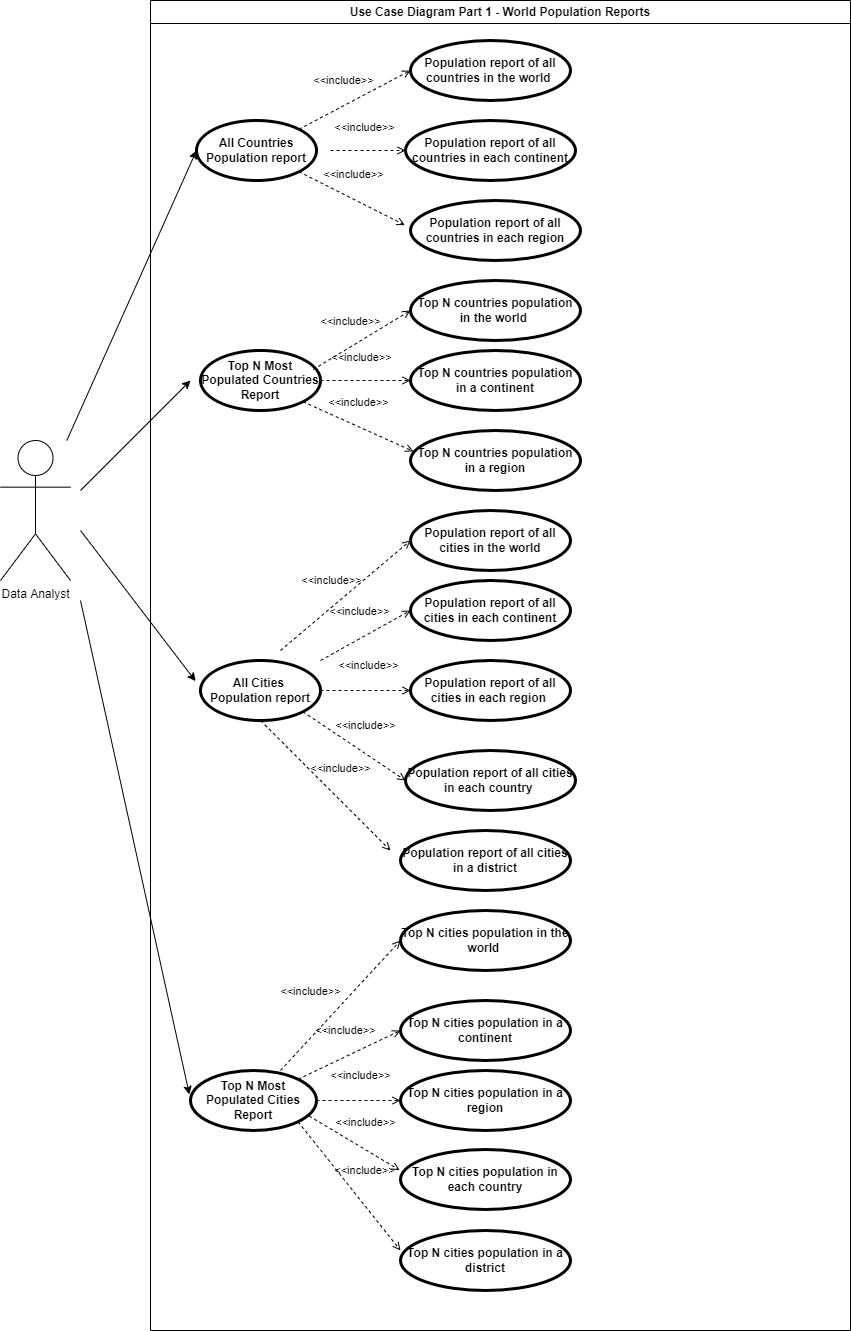

The diagram above was exported from draw.io. Its source (the exported page's mxGraphModel, read from the mxfile embedded in the PNG):
<mxGraphModel dx="678" dy="465" grid="1" gridSize="10" guides="1" tooltips="1" connect="1" arrows="1" fold="1" page="1" pageScale="1" pageWidth="827" pageHeight="1169" math="0" shadow="0">
  <root>
    <mxCell id="0" />
    <mxCell id="1" parent="0" />
    <mxCell id="2" value="Use Case Diagram Part 1 - World Population Reports" style="swimlane;whiteSpace=wrap;html=1;" parent="1" vertex="1">
      <mxGeometry x="180" y="20" width="700" height="1330" as="geometry" />
    </mxCell>
    <mxCell id="5" value="All Countries Population report" style="shape=ellipse;html=1;strokeWidth=3;fontStyle=1;whiteSpace=wrap;align=center;perimeter=ellipsePerimeter;" parent="2" vertex="1">
      <mxGeometry x="46" y="120" width="120" height="60" as="geometry" />
    </mxCell>
    <mxCell id="7" value="&lt;b&gt;Top N Most Populated Countries Report&lt;/b&gt;" style="shape=ellipse;html=1;strokeWidth=3;fontStyle=1;whiteSpace=wrap;align=center;perimeter=ellipsePerimeter;" parent="2" vertex="1">
      <mxGeometry x="50" y="350" width="120" height="60" as="geometry" />
    </mxCell>
    <mxCell id="8" value="&lt;b&gt;Top N Most Populated Cities Report&lt;/b&gt;" style="shape=ellipse;html=1;strokeWidth=3;fontStyle=1;whiteSpace=wrap;align=center;perimeter=ellipsePerimeter;" parent="2" vertex="1">
      <mxGeometry x="40" y="1070" width="126" height="60" as="geometry" />
    </mxCell>
    <mxCell id="9" value="All Cities &lt;br&gt;Population report" style="shape=ellipse;html=1;strokeWidth=3;fontStyle=1;whiteSpace=wrap;align=center;perimeter=ellipsePerimeter;" parent="2" vertex="1">
      <mxGeometry x="50" y="660" width="120" height="60" as="geometry" />
    </mxCell>
    <mxCell id="20" value="Population report of all countries in the world&amp;nbsp;" style="shape=ellipse;html=1;strokeWidth=3;fontStyle=1;whiteSpace=wrap;align=center;perimeter=ellipsePerimeter;" parent="2" vertex="1">
      <mxGeometry x="260" y="40" width="160" height="60" as="geometry" />
    </mxCell>
    <mxCell id="21" value="Population report of all countries in each continent" style="shape=ellipse;html=1;strokeWidth=3;fontStyle=1;whiteSpace=wrap;align=center;perimeter=ellipsePerimeter;" parent="2" vertex="1">
      <mxGeometry x="255" y="120" width="170" height="60" as="geometry" />
    </mxCell>
    <mxCell id="22" value="Population report of all countries in each region" style="shape=ellipse;html=1;strokeWidth=3;fontStyle=1;whiteSpace=wrap;align=center;perimeter=ellipsePerimeter;" parent="2" vertex="1">
      <mxGeometry x="260" y="200" width="170" height="60" as="geometry" />
    </mxCell>
    <mxCell id="32" value="Top N countries population in the world&amp;nbsp;" style="shape=ellipse;html=1;strokeWidth=3;fontStyle=1;whiteSpace=wrap;align=center;perimeter=ellipsePerimeter;" parent="2" vertex="1">
      <mxGeometry x="260" y="280" width="170" height="60" as="geometry" />
    </mxCell>
    <mxCell id="34" value="Top N countries population in a continent" style="shape=ellipse;html=1;strokeWidth=3;fontStyle=1;whiteSpace=wrap;align=center;perimeter=ellipsePerimeter;" parent="2" vertex="1">
      <mxGeometry x="260" y="350" width="170" height="60" as="geometry" />
    </mxCell>
    <mxCell id="35" value="Top N countries population in a region" style="shape=ellipse;html=1;strokeWidth=3;fontStyle=1;whiteSpace=wrap;align=center;perimeter=ellipsePerimeter;" parent="2" vertex="1">
      <mxGeometry x="260" y="430" width="170" height="60" as="geometry" />
    </mxCell>
    <mxCell id="40" value="&amp;lt;&amp;lt;include&amp;gt;&amp;gt;" style="edgeStyle=none;html=1;endArrow=open;verticalAlign=bottom;dashed=1;labelBackgroundColor=none;rounded=0;entryX=-0.033;entryY=0.41;entryDx=0;entryDy=0;entryPerimeter=0;" parent="2" source="5" target="22" edge="1">
      <mxGeometry x="-0.0847" y="14" width="160" relative="1" as="geometry">
        <mxPoint x="172.7644496856674" y="138.95717555149713" as="sourcePoint" />
        <mxPoint x="270" y="80" as="targetPoint" />
        <mxPoint as="offset" />
      </mxGeometry>
    </mxCell>
    <mxCell id="43" value="&amp;lt;&amp;lt;include&amp;gt;&amp;gt;" style="edgeStyle=none;html=1;endArrow=open;verticalAlign=bottom;dashed=1;labelBackgroundColor=none;rounded=0;exitX=1;exitY=0;exitDx=0;exitDy=0;" parent="2" edge="1">
      <mxGeometry x="-0.0847" y="14" width="160" relative="1" as="geometry">
        <mxPoint x="162.7644496856674" y="368.95717555149713" as="sourcePoint" />
        <mxPoint x="260" y="310" as="targetPoint" />
        <mxPoint as="offset" />
      </mxGeometry>
    </mxCell>
    <mxCell id="42" value="&amp;lt;&amp;lt;include&amp;gt;&amp;gt;" style="edgeStyle=none;html=1;endArrow=open;verticalAlign=bottom;dashed=1;labelBackgroundColor=none;rounded=0;" parent="2" source="7" edge="1">
      <mxGeometry x="-0.0847" y="14" width="160" relative="1" as="geometry">
        <mxPoint x="162.7644496856674" y="429.99717555149715" as="sourcePoint" />
        <mxPoint x="260" y="380" as="targetPoint" />
        <mxPoint as="offset" />
      </mxGeometry>
    </mxCell>
    <mxCell id="41" value="&amp;lt;&amp;lt;include&amp;gt;&amp;gt;" style="edgeStyle=none;html=1;endArrow=open;verticalAlign=bottom;dashed=1;labelBackgroundColor=none;rounded=0;exitX=1;exitY=1;exitDx=0;exitDy=0;entryX=0.017;entryY=0.348;entryDx=0;entryDy=0;entryPerimeter=0;" parent="2" source="7" target="35" edge="1">
      <mxGeometry x="-0.0847" y="14" width="160" relative="1" as="geometry">
        <mxPoint x="182.7644496856674" y="148.95717555149713" as="sourcePoint" />
        <mxPoint x="280" y="90" as="targetPoint" />
        <mxPoint as="offset" />
      </mxGeometry>
    </mxCell>
    <mxCell id="44" value="Population report of all cities in the world" style="shape=ellipse;html=1;strokeWidth=3;fontStyle=1;whiteSpace=wrap;align=center;perimeter=ellipsePerimeter;" parent="2" vertex="1">
      <mxGeometry x="260" y="510" width="160" height="60" as="geometry" />
    </mxCell>
    <mxCell id="45" value="Population report of all cities in each continent" style="shape=ellipse;html=1;strokeWidth=3;fontStyle=1;whiteSpace=wrap;align=center;perimeter=ellipsePerimeter;" parent="2" vertex="1">
      <mxGeometry x="260" y="580" width="160" height="60" as="geometry" />
    </mxCell>
    <mxCell id="46" value="Population report of all cities in each region&amp;nbsp;" style="shape=ellipse;html=1;strokeWidth=3;fontStyle=1;whiteSpace=wrap;align=center;perimeter=ellipsePerimeter;" parent="2" vertex="1">
      <mxGeometry x="260" y="660" width="160" height="60" as="geometry" />
    </mxCell>
    <mxCell id="47" value="Population report of all cities in each country&amp;nbsp;" style="shape=ellipse;html=1;strokeWidth=3;fontStyle=1;whiteSpace=wrap;align=center;perimeter=ellipsePerimeter;" parent="2" vertex="1">
      <mxGeometry x="255" y="750" width="170" height="60" as="geometry" />
    </mxCell>
    <mxCell id="48" value="Population report of all cities in a district" style="shape=ellipse;html=1;strokeWidth=3;fontStyle=1;whiteSpace=wrap;align=center;perimeter=ellipsePerimeter;" parent="2" vertex="1">
      <mxGeometry x="250" y="830" width="170" height="60" as="geometry" />
    </mxCell>
    <mxCell id="51" value="&amp;lt;&amp;lt;include&amp;gt;&amp;gt;" style="edgeStyle=none;html=1;endArrow=open;verticalAlign=bottom;dashed=1;labelBackgroundColor=none;rounded=0;entryX=0;entryY=0.5;entryDx=0;entryDy=0;exitX=1;exitY=0.5;exitDx=0;exitDy=0;" parent="2" source="9" target="46" edge="1">
      <mxGeometry x="0.0566" y="16" width="160" relative="1" as="geometry">
        <mxPoint x="180" y="670" as="sourcePoint" />
        <mxPoint x="270.0000000000007" y="620" as="targetPoint" />
        <mxPoint as="offset" />
      </mxGeometry>
    </mxCell>
    <mxCell id="52" value="&amp;lt;&amp;lt;include&amp;gt;&amp;gt;" style="edgeStyle=none;html=1;endArrow=open;verticalAlign=bottom;dashed=1;labelBackgroundColor=none;rounded=0;entryX=0;entryY=0.5;entryDx=0;entryDy=0;exitX=1;exitY=1;exitDx=0;exitDy=0;" parent="2" source="9" target="47" edge="1">
      <mxGeometry x="0.0566" y="16" width="160" relative="1" as="geometry">
        <mxPoint x="180" y="670" as="sourcePoint" />
        <mxPoint x="270.0000000000007" y="620" as="targetPoint" />
        <mxPoint as="offset" />
      </mxGeometry>
    </mxCell>
    <mxCell id="59" value="Top N cities population in the world&amp;nbsp;" style="shape=ellipse;html=1;strokeWidth=3;fontStyle=1;whiteSpace=wrap;align=center;perimeter=ellipsePerimeter;" parent="2" vertex="1">
      <mxGeometry x="250" y="910" width="170" height="60" as="geometry" />
    </mxCell>
    <mxCell id="60" value="Top N cities population in a continent" style="shape=ellipse;html=1;strokeWidth=3;fontStyle=1;whiteSpace=wrap;align=center;perimeter=ellipsePerimeter;" parent="2" vertex="1">
      <mxGeometry x="250" y="1000" width="170" height="60" as="geometry" />
    </mxCell>
    <mxCell id="61" value="Top N cities population in a region" style="shape=ellipse;html=1;strokeWidth=3;fontStyle=1;whiteSpace=wrap;align=center;perimeter=ellipsePerimeter;" parent="2" vertex="1">
      <mxGeometry x="250" y="1070" width="170" height="60" as="geometry" />
    </mxCell>
    <mxCell id="62" value="Top N cities population in each country" style="shape=ellipse;html=1;strokeWidth=3;fontStyle=1;whiteSpace=wrap;align=center;perimeter=ellipsePerimeter;" parent="2" vertex="1">
      <mxGeometry x="250" y="1149" width="170" height="60" as="geometry" />
    </mxCell>
    <mxCell id="63" value="Top N cities population in a district" style="shape=ellipse;html=1;strokeWidth=3;fontStyle=1;whiteSpace=wrap;align=center;perimeter=ellipsePerimeter;" parent="2" vertex="1">
      <mxGeometry x="250" y="1230" width="170" height="60" as="geometry" />
    </mxCell>
    <mxCell id="65" value="&amp;lt;&amp;lt;include&amp;gt;&amp;gt;" style="edgeStyle=none;html=1;endArrow=open;verticalAlign=bottom;dashed=1;labelBackgroundColor=none;rounded=0;entryX=-0.005;entryY=0.344;entryDx=0;entryDy=0;exitX=0.942;exitY=0.759;exitDx=0;exitDy=0;entryPerimeter=0;exitPerimeter=0;" parent="2" source="8" target="62" edge="1">
      <mxGeometry x="0.0566" y="16" width="160" relative="1" as="geometry">
        <mxPoint x="130" y="1070" as="sourcePoint" />
        <mxPoint x="260" y="950" as="targetPoint" />
        <mxPoint as="offset" />
      </mxGeometry>
    </mxCell>
    <mxCell id="64" value="&amp;lt;&amp;lt;include&amp;gt;&amp;gt;" style="edgeStyle=none;html=1;endArrow=open;verticalAlign=bottom;dashed=1;labelBackgroundColor=none;rounded=0;entryX=0;entryY=0.5;entryDx=0;entryDy=0;exitX=1;exitY=0;exitDx=0;exitDy=0;" parent="2" source="8" target="60" edge="1">
      <mxGeometry x="0.0566" y="16" width="160" relative="1" as="geometry">
        <mxPoint x="120" y="1060" as="sourcePoint" />
        <mxPoint x="250" y="860" as="targetPoint" />
        <mxPoint as="offset" />
      </mxGeometry>
    </mxCell>
    <mxCell id="67" value="&amp;lt;&amp;lt;include&amp;gt;&amp;gt;" style="edgeStyle=none;html=1;endArrow=open;verticalAlign=bottom;dashed=1;labelBackgroundColor=none;rounded=0;entryX=0;entryY=0.333;entryDx=0;entryDy=0;entryPerimeter=0;exitX=1;exitY=1;exitDx=0;exitDy=0;" parent="2" source="8" target="63" edge="1">
      <mxGeometry x="0.0566" y="16" width="160" relative="1" as="geometry">
        <mxPoint x="169" y="1100" as="sourcePoint" />
        <mxPoint x="259.1500000000001" y="1179.64" as="targetPoint" />
        <mxPoint as="offset" />
        <Array as="points" />
      </mxGeometry>
    </mxCell>
    <mxCell id="68" value="&amp;lt;&amp;lt;include&amp;gt;&amp;gt;" style="edgeStyle=none;html=1;endArrow=open;verticalAlign=bottom;dashed=1;labelBackgroundColor=none;rounded=0;entryX=0;entryY=0.5;entryDx=0;entryDy=0;" parent="2" source="8" target="61" edge="1">
      <mxGeometry x="0.0566" y="16" width="160" relative="1" as="geometry">
        <mxPoint x="157.81053876987994" y="1131.0873123622964" as="sourcePoint" />
        <mxPoint x="260" y="1259.98" as="targetPoint" />
        <mxPoint as="offset" />
        <Array as="points" />
      </mxGeometry>
    </mxCell>
    <mxCell id="4" value="Data Analyst" style="shape=umlActor;html=1;verticalLabelPosition=bottom;verticalAlign=top;align=center;" parent="1" vertex="1">
      <mxGeometry x="30" y="460" width="70" height="140" as="geometry" />
    </mxCell>
    <mxCell id="27" value="" style="endArrow=classic;html=1;rounded=0;entryX=0;entryY=0.5;entryDx=0;entryDy=0;" parent="1" source="4" target="5" edge="1">
      <mxGeometry width="50" height="50" relative="1" as="geometry">
        <mxPoint x="140" y="220" as="sourcePoint" />
        <mxPoint x="150" y="50" as="targetPoint" />
      </mxGeometry>
    </mxCell>
    <mxCell id="38" value="&amp;lt;&amp;lt;include&amp;gt;&amp;gt;" style="edgeStyle=none;html=1;endArrow=open;verticalAlign=bottom;dashed=1;labelBackgroundColor=none;rounded=0;exitX=1;exitY=0;exitDx=0;exitDy=0;" parent="1" source="5" edge="1">
      <mxGeometry x="-0.0847" y="14" width="160" relative="1" as="geometry">
        <mxPoint x="360" y="270" as="sourcePoint" />
        <mxPoint x="440" y="90" as="targetPoint" />
        <mxPoint as="offset" />
      </mxGeometry>
    </mxCell>
    <mxCell id="39" value="&amp;lt;&amp;lt;include&amp;gt;&amp;gt;" style="edgeStyle=none;html=1;endArrow=open;verticalAlign=bottom;dashed=1;labelBackgroundColor=none;rounded=0;entryX=0;entryY=0.5;entryDx=0;entryDy=0;" parent="1" target="21" edge="1">
      <mxGeometry x="-0.0847" y="14" width="160" relative="1" as="geometry">
        <mxPoint x="360" y="170" as="sourcePoint" />
        <mxPoint x="450" y="100" as="targetPoint" />
        <mxPoint as="offset" />
      </mxGeometry>
    </mxCell>
    <mxCell id="49" value="&amp;lt;&amp;lt;include&amp;gt;&amp;gt;" style="edgeStyle=none;html=1;endArrow=open;verticalAlign=bottom;dashed=1;labelBackgroundColor=none;rounded=0;entryX=0;entryY=0.5;entryDx=0;entryDy=0;" parent="1" target="44" edge="1">
      <mxGeometry x="-0.0847" y="14" width="160" relative="1" as="geometry">
        <mxPoint x="310" y="670" as="sourcePoint" />
        <mxPoint x="452.8899999999999" y="480.88" as="targetPoint" />
        <mxPoint as="offset" />
      </mxGeometry>
    </mxCell>
    <mxCell id="50" value="&amp;lt;&amp;lt;include&amp;gt;&amp;gt;" style="edgeStyle=none;html=1;endArrow=open;verticalAlign=bottom;dashed=1;labelBackgroundColor=none;rounded=0;entryX=0;entryY=0.5;entryDx=0;entryDy=0;" parent="1" target="45" edge="1">
      <mxGeometry x="0.0566" y="16" width="160" relative="1" as="geometry">
        <mxPoint x="350" y="680" as="sourcePoint" />
        <mxPoint x="450" y="570" as="targetPoint" />
        <mxPoint as="offset" />
      </mxGeometry>
    </mxCell>
    <mxCell id="53" value="&amp;lt;&amp;lt;include&amp;gt;&amp;gt;" style="edgeStyle=none;html=1;endArrow=open;verticalAlign=bottom;dashed=1;labelBackgroundColor=none;rounded=0;exitX=0.5;exitY=1;exitDx=0;exitDy=0;" parent="1" source="9" edge="1">
      <mxGeometry x="0.0566" y="16" width="160" relative="1" as="geometry">
        <mxPoint x="342.42640687119285" y="741.2132034355964" as="sourcePoint" />
        <mxPoint x="420" y="870" as="targetPoint" />
        <mxPoint as="offset" />
      </mxGeometry>
    </mxCell>
    <mxCell id="54" value="" style="endArrow=classic;html=1;rounded=0;" parent="1" edge="1">
      <mxGeometry width="50" height="50" relative="1" as="geometry">
        <mxPoint x="110" y="510" as="sourcePoint" />
        <mxPoint x="220" y="400" as="targetPoint" />
      </mxGeometry>
    </mxCell>
    <mxCell id="57" value="" style="endArrow=classic;html=1;rounded=0;entryX=-0.009;entryY=0.399;entryDx=0;entryDy=0;entryPerimeter=0;" parent="1" target="8" edge="1">
      <mxGeometry width="50" height="50" relative="1" as="geometry">
        <mxPoint x="110" y="620" as="sourcePoint" />
        <mxPoint x="230" y="410" as="targetPoint" />
      </mxGeometry>
    </mxCell>
    <mxCell id="58" value="" style="endArrow=classic;html=1;rounded=0;entryX=-0.041;entryY=0.344;entryDx=0;entryDy=0;entryPerimeter=0;" parent="1" target="9" edge="1">
      <mxGeometry width="50" height="50" relative="1" as="geometry">
        <mxPoint x="110" y="550" as="sourcePoint" />
        <mxPoint x="240" y="420" as="targetPoint" />
      </mxGeometry>
    </mxCell>
    <mxCell id="66" value="&amp;lt;&amp;lt;include&amp;gt;&amp;gt;" style="edgeStyle=none;html=1;endArrow=open;verticalAlign=bottom;dashed=1;labelBackgroundColor=none;rounded=0;entryX=0;entryY=0.5;entryDx=0;entryDy=0;" parent="1" target="59" edge="1">
      <mxGeometry x="-0.1885" y="25" width="160" relative="1" as="geometry">
        <mxPoint x="310.0000000000001" y="1090" as="sourcePoint" />
        <mxPoint x="440" y="1060" as="targetPoint" />
        <mxPoint as="offset" />
      </mxGeometry>
    </mxCell>
  </root>
</mxGraphModel>